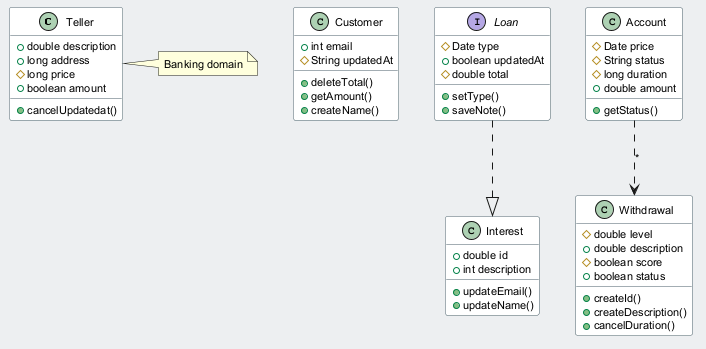

The diagram above was rendered by PlantUML. Its source (embedded in the PNG):
@startuml
skinparam backgroundColor #ECEFF1
skinparam classBackgroundColor #FFFFFF
skinparam classBorderColor #455A64
skinparam defaultFontSize 11
class Teller {
  +double description
  +long address
  #long price
  +boolean amount
  +cancelUpdatedat()
}
class Customer {
  +int email
  #String updatedAt
  +deleteTotal()
  +getAmount()
  +createName()
}
interface Loan {
  #Date type
  +boolean updatedAt
  #double total
  +setType()
  +saveNote()
}
class Withdrawal {
  #double level
  +double description
  #boolean score
  +boolean status
  +createId()
  +createDescription()
  +cancelDuration()
}
class Account {
  #Date price
  #String status
  #long duration
  +double amount
  +getStatus()
}
class Interest {
  +double id
  +int description
  +updateEmail()
  +updateName()
}
Account ..> Withdrawal : "*"
Loan ..|> Interest
note right of Teller : Banking domain
@enduml